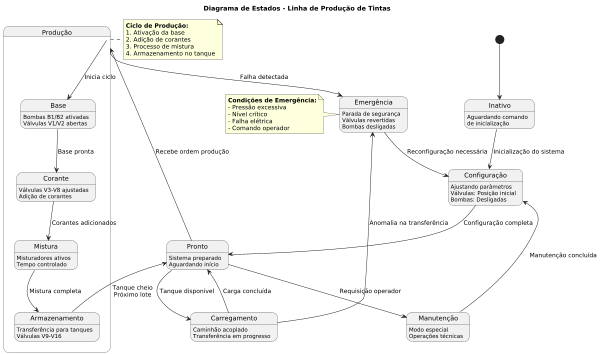

The diagram above was rendered by PlantUML. Its source (embedded in the PNG):
@startuml
scale 600 width

title Diagrama de Estados - Linha de Produção de Tintas

state "Inativo" as inactive : Aguardando comando\nde inicialização

state "Configuração" as setup : Ajustando parâmetros\nVálvulas: Posição inicial\nBombas: Desligadas

state "Pronto" as ready : Sistema preparado\nAguardando início

state "Produção" as production {
    state "Base" as base : Bombas B1/B2 ativadas\nVálvulas V1/V2 abertas
    state "Corante" as dye : Válvulas V3-V8 ajustadas\nAdição de corantes
    state "Mistura" as mix : Misturadores ativos\nTempo controlado
    state "Armazenamento" as storage : Transferência para tanques\nVálvulas V9-V16
}

state "Emergência" as emergency : Parada de segurança\nVálvulas revertidas\nBombas desligadas

state "Carregamento" as loading : Caminhão acoplado\nTransferência em progresso

state "Manutenção" as maintenance : Modo especial\nOperações técnicas

[*] --> inactive

inactive --> setup : Inicialização do sistema
setup --> ready : Configuração completa

ready --> production : Recebe ordem produção
production --> base : Inicia ciclo
base --> dye : Base pronta
dye --> mix : Corantes adicionados
mix --> storage : Mistura completa
storage --> ready : Tanque cheio\nPróximo lote

ready --> loading : Tanque disponível
loading --> ready : Carga concluída

production --> emergency : Falha detectada
loading --> emergency : Anomalia na transferência
emergency --> setup : Reconfiguração necessária

ready --> maintenance : Requisição operador
maintenance --> setup : Manutenção concluída

note right of production
  **Ciclo de Produção:**
  1. Ativação da base
  2. Adição de corantes
  3. Processo de mistura
  4. Armazenamento no tanque
end note

note left of emergency
  **Condições de Emergência:**
  - Pressão excessiva
  - Nível crítico
  - Falha elétrica
  - Comando operador
end note
@enduml